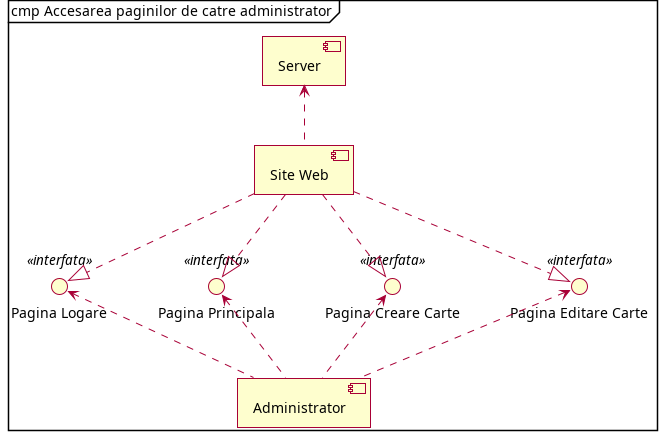

The diagram above was rendered by PlantUML. Its source (embedded in the PNG):
@startuml
skin rose
skinparam shadowing false
top to bottom direction
mainframe cmp Accesarea paginilor de catre administrator
skinparam classAttributeIconSize 0
hide circle
skinparam linetype polyline
hide empty members

interface "Pagina Logare"  <<interfata>> as login
interface "Pagina Principala"  <<interfata>> as home
interface "Pagina Creare Carte"  <<interfata>> as create
interface "Pagina Editare Carte"  <<interfata>> as edit

component "Site Web" as web
web ..|> login
web ..|> home
web ..|> create
web ..|> edit

component Administrator
login <.. Administrator
home <.. Administrator
create <.. Administrator
edit <.. Administrator

component Server

web .u.> Server

@enduml